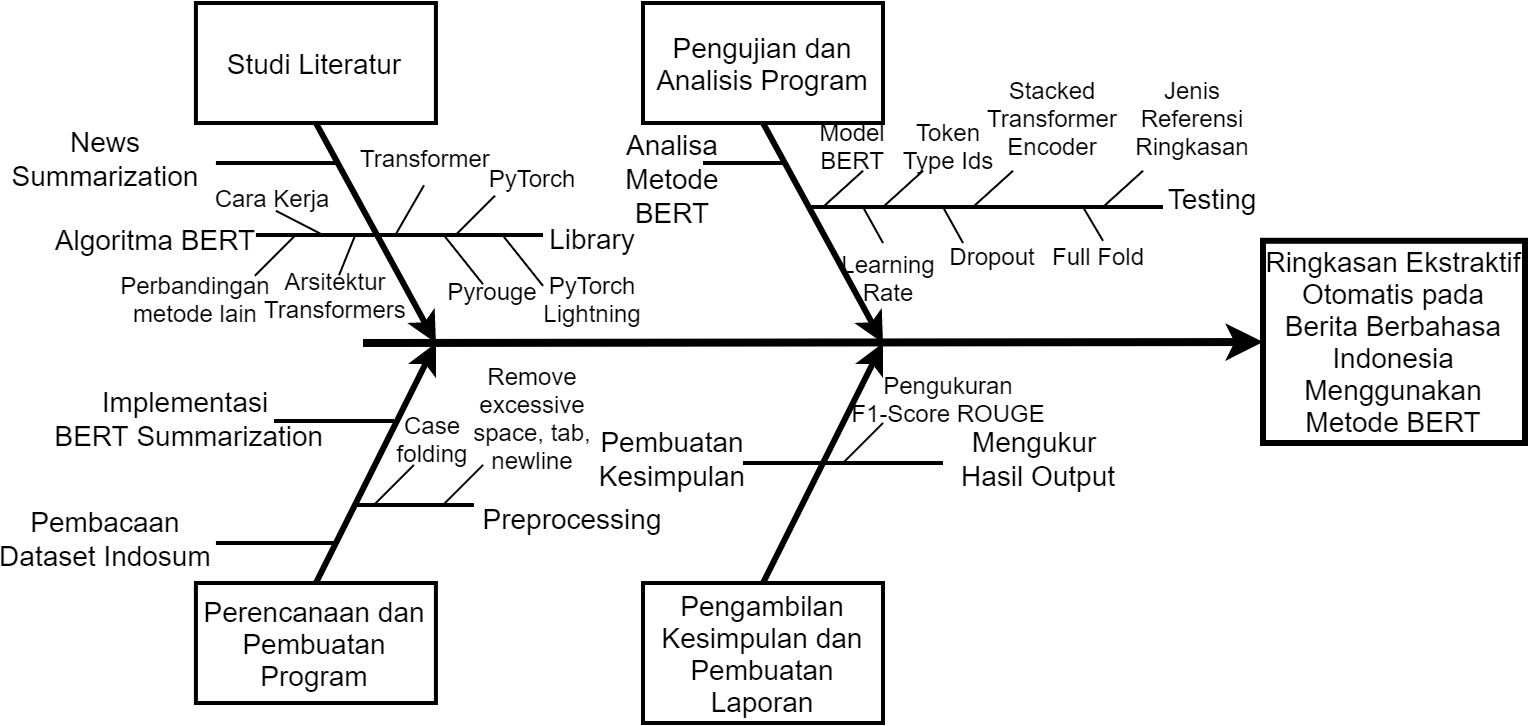

The diagram above was exported from draw.io. Its source (the exported page's mxGraphModel, read from the mxfile embedded in the PNG):
<mxGraphModel dx="1378" dy="308" grid="1" gridSize="10" guides="1" tooltips="1" connect="1" arrows="1" fold="1" page="1" pageScale="1" pageWidth="850" pageHeight="1100" math="0" shadow="0">
  <root>
    <mxCell id="0" />
    <mxCell id="1" parent="0" />
    <mxCell id="x0c1arcXX7YEqa6MNx83-1" value="Studi Literatur" style="whiteSpace=wrap;strokeWidth=2;fontSize=14;" parent="1" vertex="1">
      <mxGeometry x="36.458333333333236" y="110" width="120" height="60" as="geometry" />
    </mxCell>
    <mxCell id="x0c1arcXX7YEqa6MNx83-2" value="Perencanaan dan Pembuatan Program" style="whiteSpace=wrap;strokeWidth=2;fontSize=14;" parent="1" vertex="1">
      <mxGeometry x="36.458333333333236" y="400" width="120" height="60" as="geometry" />
    </mxCell>
    <mxCell id="x0c1arcXX7YEqa6MNx83-3" value="Ringkasan Ekstraktif Otomatis pada Berita Berbahasa Indonesia Menggunakan Metode BERT" style="whiteSpace=wrap;strokeWidth=3;fontSize=14;" parent="1" vertex="1">
      <mxGeometry x="570" y="228.89" width="131" height="101.11" as="geometry" />
    </mxCell>
    <mxCell id="x0c1arcXX7YEqa6MNx83-4" value="" style="edgeStyle=none;strokeWidth=4" parent="1" target="x0c1arcXX7YEqa6MNx83-3" edge="1">
      <mxGeometry width="100" height="100" relative="1" as="geometry">
        <mxPoint x="120" y="280" as="sourcePoint" />
        <mxPoint x="240" y="230" as="targetPoint" />
      </mxGeometry>
    </mxCell>
    <mxCell id="x0c1arcXX7YEqa6MNx83-5" value="" style="edgeStyle=none;exitX=0.5;exitY=1;strokeWidth=3" parent="1" source="x0c1arcXX7YEqa6MNx83-1" edge="1">
      <mxGeometry width="100" height="100" relative="1" as="geometry">
        <mxPoint x="96.45833333333323" y="190" as="sourcePoint" />
        <mxPoint x="156.45833333333326" y="280" as="targetPoint" />
      </mxGeometry>
    </mxCell>
    <mxCell id="x0c1arcXX7YEqa6MNx83-6" value="" style="edgeStyle=none;exitX=0.5;exitY=0;strokeWidth=3" parent="1" edge="1">
      <mxGeometry width="100" height="100" relative="1" as="geometry">
        <mxPoint x="96.45833333333326" y="400" as="sourcePoint" />
        <mxPoint x="156.45833333333326" y="280" as="targetPoint" />
      </mxGeometry>
    </mxCell>
    <mxCell id="x0c1arcXX7YEqa6MNx83-7" value="" style="edgeStyle=none;endArrow=none;strokeWidth=2" parent="1" edge="1">
      <mxGeometry width="100" height="100" relative="1" as="geometry">
        <mxPoint x="46.45833333333326" y="190" as="sourcePoint" />
        <mxPoint x="106.45833333333326" y="190" as="targetPoint" />
      </mxGeometry>
    </mxCell>
    <mxCell id="x0c1arcXX7YEqa6MNx83-8" value="" style="edgeStyle=none;endArrow=none;strokeWidth=2" parent="1" edge="1">
      <mxGeometry width="100" height="100" relative="1" as="geometry">
        <mxPoint x="66.45833333333326" y="226" as="sourcePoint" />
        <mxPoint x="126.45833333333326" y="226" as="targetPoint" />
      </mxGeometry>
    </mxCell>
    <mxCell id="x0c1arcXX7YEqa6MNx83-9" value="" style="edgeStyle=none;endArrow=none;strokeWidth=2" parent="1" edge="1">
      <mxGeometry width="100" height="100" relative="1" as="geometry">
        <mxPoint x="126.45833333333326" y="226" as="sourcePoint" />
        <mxPoint x="210" y="226" as="targetPoint" />
      </mxGeometry>
    </mxCell>
    <mxCell id="x0c1arcXX7YEqa6MNx83-10" value="" style="edgeStyle=none;endArrow=none;strokeWidth=2" parent="1" edge="1">
      <mxGeometry width="100" height="100" relative="1" as="geometry">
        <mxPoint x="75.45833333333326" y="319" as="sourcePoint" />
        <mxPoint x="135.45833333333326" y="319" as="targetPoint" />
      </mxGeometry>
    </mxCell>
    <mxCell id="x0c1arcXX7YEqa6MNx83-11" value="" style="edgeStyle=none;endArrow=none;strokeWidth=2" parent="1" edge="1">
      <mxGeometry width="100" height="100" relative="1" as="geometry">
        <mxPoint x="46.45833333333326" y="380" as="sourcePoint" />
        <mxPoint x="106.45833333333326" y="380" as="targetPoint" />
      </mxGeometry>
    </mxCell>
    <mxCell id="x0c1arcXX7YEqa6MNx83-12" value="" style="edgeStyle=none;endArrow=none;strokeWidth=2" parent="1" edge="1">
      <mxGeometry width="100" height="100" relative="1" as="geometry">
        <mxPoint x="115.45833333333326" y="361" as="sourcePoint" />
        <mxPoint x="175.45833333333326" y="361" as="targetPoint" />
      </mxGeometry>
    </mxCell>
    <mxCell id="x0c1arcXX7YEqa6MNx83-13" value="" style="edgeStyle=none;endArrow=none;arcSize=20;shadow=0;sketch=0;jumpSize=0;endSize=1;startSize=1;" parent="1" edge="1">
      <mxGeometry width="100" height="100" relative="1" as="geometry">
        <mxPoint x="76.46" y="213.89" as="sourcePoint" />
        <mxPoint x="100" y="226" as="targetPoint" />
      </mxGeometry>
    </mxCell>
    <mxCell id="x0c1arcXX7YEqa6MNx83-14" value="" style="edgeStyle=none;endArrow=none;entryX=0.468;entryY=1.057;entryDx=0;entryDy=0;entryPerimeter=0;" parent="1" target="x0c1arcXX7YEqa6MNx83-26" edge="1">
      <mxGeometry width="100" height="100" relative="1" as="geometry">
        <mxPoint x="135.9760802469134" y="226.369598765432" as="sourcePoint" />
        <mxPoint x="155.9760802469134" y="206.369598765432" as="targetPoint" />
      </mxGeometry>
    </mxCell>
    <mxCell id="x0c1arcXX7YEqa6MNx83-15" value="" style="edgeStyle=none;endArrow=none;" parent="1" edge="1">
      <mxGeometry width="100" height="100" relative="1" as="geometry">
        <mxPoint x="165.9760802469134" y="226.369598765432" as="sourcePoint" />
        <mxPoint x="185.9760802469134" y="206.369598765432" as="targetPoint" />
      </mxGeometry>
    </mxCell>
    <mxCell id="x0c1arcXX7YEqa6MNx83-16" value="" style="edgeStyle=none;endArrow=none;exitX=0.526;exitY=-0.017;exitDx=0;exitDy=0;exitPerimeter=0;" parent="1" source="x0c1arcXX7YEqa6MNx83-25" edge="1">
      <mxGeometry width="100" height="100" relative="1" as="geometry">
        <mxPoint x="95.97608024691348" y="246.369598765432" as="sourcePoint" />
        <mxPoint x="115.9760802469134" y="226.369598765432" as="targetPoint" />
      </mxGeometry>
    </mxCell>
    <mxCell id="x0c1arcXX7YEqa6MNx83-17" value="" style="edgeStyle=none;endArrow=none;" parent="1" edge="1">
      <mxGeometry width="100" height="100" relative="1" as="geometry">
        <mxPoint x="65.9760802469134" y="246.369598765432" as="sourcePoint" />
        <mxPoint x="85.9760802469134" y="226.369598765432" as="targetPoint" />
      </mxGeometry>
    </mxCell>
    <mxCell id="x0c1arcXX7YEqa6MNx83-18" value="" style="edgeStyle=none;endArrow=none;" parent="1" edge="1">
      <mxGeometry width="100" height="100" relative="1" as="geometry">
        <mxPoint x="159.99833333333325" y="361" as="sourcePoint" />
        <mxPoint x="179.99833333333325" y="341" as="targetPoint" />
      </mxGeometry>
    </mxCell>
    <mxCell id="x0c1arcXX7YEqa6MNx83-19" value="" style="edgeStyle=none;endArrow=none;" parent="1" edge="1">
      <mxGeometry width="100" height="100" relative="1" as="geometry">
        <mxPoint x="125.45833333333326" y="361" as="sourcePoint" />
        <mxPoint x="145.45833333333326" y="341" as="targetPoint" />
      </mxGeometry>
    </mxCell>
    <mxCell id="x0c1arcXX7YEqa6MNx83-20" value="News&#10;Summarization" style="text;spacingTop=-5;fontSize=14;align=center;verticalAlign=middle;points=[]" parent="1" vertex="1">
      <mxGeometry x="-23.541666666666764" y="180.00000000000006" width="30" height="19.999999999999886" as="geometry" />
    </mxCell>
    <mxCell id="x0c1arcXX7YEqa6MNx83-21" value="Algoritma BERT" style="text;spacingTop=-5;fontSize=14;align=center;verticalAlign=middle;points=[]" parent="1" vertex="1">
      <mxGeometry x="1.4583333333332078" y="220.41999999999993" width="30" height="19.999999999999886" as="geometry" />
    </mxCell>
    <mxCell id="x0c1arcXX7YEqa6MNx83-22" value="Implementasi&#10; BERT Summarization" style="text;spacingTop=-5;fontSize=14;align=center;verticalAlign=middle;points=[]" parent="1" vertex="1">
      <mxGeometry x="16.458333333333165" y="309.99999999999983" width="30" height="19.999999999999886" as="geometry" />
    </mxCell>
    <mxCell id="x0c1arcXX7YEqa6MNx83-23" value="Pembacaan&#10;Dataset Indosum" style="text;spacingTop=-5;fontSize=14;align=center;verticalAlign=middle;points=[]" parent="1" vertex="1">
      <mxGeometry x="-23.54166666666671" y="370.0000000000002" width="30" height="19.999999999999886" as="geometry" />
    </mxCell>
    <mxCell id="x0c1arcXX7YEqa6MNx83-24" value="Cara Kerja" style="text;spacingTop=-5;fontSize=12;align=center;verticalAlign=middle;points=[]" parent="1" vertex="1">
      <mxGeometry x="59.998333333333306" y="199.99999999999994" width="30" height="19.999999999999886" as="geometry" />
    </mxCell>
    <mxCell id="x0c1arcXX7YEqa6MNx83-25" value="Arsitektur &#10;Transformers" style="text;spacingTop=-5;fontSize=12;align=center;verticalAlign=middle;points=[]" parent="1" vertex="1">
      <mxGeometry x="76.46000000000001" y="246.53" width="60" height="23.47" as="geometry" />
    </mxCell>
    <mxCell id="x0c1arcXX7YEqa6MNx83-26" value="Transformer" style="text;spacingTop=-5;fontSize=12;align=center;verticalAlign=middle;points=[]" parent="1" vertex="1">
      <mxGeometry x="136.456111111111" y="179.9988888888888" width="30" height="19.999999999999886" as="geometry" />
    </mxCell>
    <mxCell id="x0c1arcXX7YEqa6MNx83-27" value="PyTorch" style="text;spacingTop=-5;fontSize=12;align=center;verticalAlign=middle;points=[]" parent="1" vertex="1">
      <mxGeometry x="190.00611111111087" y="189.99888888888893" width="30" height="19.999999999999886" as="geometry" />
    </mxCell>
    <mxCell id="x0c1arcXX7YEqa6MNx83-28" value="Case&#10;folding" style="text;spacingTop=-5;fontSize=12;align=center;verticalAlign=middle;points=[]" parent="1" vertex="1">
      <mxGeometry x="139.99166666666653" y="320.41666666666663" width="30" height="19.999999999999886" as="geometry" />
    </mxCell>
    <mxCell id="x0c1arcXX7YEqa6MNx83-29" value="Remove &#10;excessive&#10;space, tab,&#10;newline" style="text;spacingTop=-5;fontSize=12;align=center;verticalAlign=middle;points=[]" parent="1" vertex="1">
      <mxGeometry x="189.9916666666664" y="310.0066666666667" width="30" height="19.999999999999886" as="geometry" />
    </mxCell>
    <mxCell id="x0c1arcXX7YEqa6MNx83-30" value="Library" style="text;spacingTop=-5;fontSize=14;align=center;verticalAlign=middle;points=[]" parent="1" vertex="1">
      <mxGeometry x="220.00166666666655" y="220.00222222222217" width="30" height="19.999999999999886" as="geometry" />
    </mxCell>
    <mxCell id="x0c1arcXX7YEqa6MNx83-31" value="Preprocessing" style="text;spacingTop=-5;fontSize=14;align=center;verticalAlign=middle;points=[]" parent="1" vertex="1">
      <mxGeometry x="210.0016666666666" y="359.99222222222244" width="30" height="19.999999999999886" as="geometry" />
    </mxCell>
    <mxCell id="x0c1arcXX7YEqa6MNx83-32" value="Pengujian dan Analisis Program" style="whiteSpace=wrap;strokeWidth=2;fontSize=14;" parent="1" vertex="1">
      <mxGeometry x="260" y="109.99999999999994" width="120" height="60" as="geometry" />
    </mxCell>
    <mxCell id="x0c1arcXX7YEqa6MNx83-33" value="Pengambilan Kesimpulan dan Pembuatan Laporan" style="whiteSpace=wrap;strokeWidth=2;fontSize=14;" parent="1" vertex="1">
      <mxGeometry x="260" y="400" width="120" height="70" as="geometry" />
    </mxCell>
    <mxCell id="x0c1arcXX7YEqa6MNx83-34" value="" style="edgeStyle=none;exitX=0.5;exitY=1;strokeWidth=3" parent="1" source="x0c1arcXX7YEqa6MNx83-32" edge="1">
      <mxGeometry width="100" height="100" relative="1" as="geometry">
        <mxPoint x="320" y="189.99999999999991" as="sourcePoint" />
        <mxPoint x="380" y="280" as="targetPoint" />
      </mxGeometry>
    </mxCell>
    <mxCell id="x0c1arcXX7YEqa6MNx83-35" value="" style="edgeStyle=none;exitX=0.5;exitY=0;strokeWidth=3" parent="1" edge="1">
      <mxGeometry width="100" height="100" relative="1" as="geometry">
        <mxPoint x="320" y="400" as="sourcePoint" />
        <mxPoint x="380" y="280" as="targetPoint" />
      </mxGeometry>
    </mxCell>
    <mxCell id="x0c1arcXX7YEqa6MNx83-36" value="" style="edgeStyle=none;endArrow=none;strokeWidth=2" parent="1" edge="1">
      <mxGeometry width="100" height="100" relative="1" as="geometry">
        <mxPoint x="290" y="190" as="sourcePoint" />
        <mxPoint x="330" y="189.9999999999999" as="targetPoint" />
      </mxGeometry>
    </mxCell>
    <mxCell id="x0c1arcXX7YEqa6MNx83-37" value="" style="edgeStyle=none;endArrow=none;strokeWidth=2" parent="1" edge="1">
      <mxGeometry width="100" height="100" relative="1" as="geometry">
        <mxPoint x="343" y="211.9999999999999" as="sourcePoint" />
        <mxPoint x="520" y="212" as="targetPoint" />
      </mxGeometry>
    </mxCell>
    <mxCell id="x0c1arcXX7YEqa6MNx83-38" value="" style="edgeStyle=none;endArrow=none;strokeWidth=2" parent="1" edge="1">
      <mxGeometry width="100" height="100" relative="1" as="geometry">
        <mxPoint x="310" y="340" as="sourcePoint" />
        <mxPoint x="350" y="340" as="targetPoint" />
      </mxGeometry>
    </mxCell>
    <mxCell id="x0c1arcXX7YEqa6MNx83-39" value="" style="edgeStyle=none;endArrow=none;strokeWidth=2" parent="1" edge="1">
      <mxGeometry width="100" height="100" relative="1" as="geometry">
        <mxPoint x="350" y="340" as="sourcePoint" />
        <mxPoint x="410" y="340" as="targetPoint" />
      </mxGeometry>
    </mxCell>
    <mxCell id="x0c1arcXX7YEqa6MNx83-40" value="" style="edgeStyle=none;endArrow=none;" parent="1" edge="1">
      <mxGeometry width="100" height="100" relative="1" as="geometry">
        <mxPoint x="400" y="193.89" as="sourcePoint" />
        <mxPoint x="380" y="212" as="targetPoint" />
      </mxGeometry>
    </mxCell>
    <mxCell id="x0c1arcXX7YEqa6MNx83-41" value="" style="edgeStyle=none;endArrow=none;" parent="1" edge="1">
      <mxGeometry width="100" height="100" relative="1" as="geometry">
        <mxPoint x="420" y="230" as="sourcePoint" />
        <mxPoint x="410" y="212" as="targetPoint" />
      </mxGeometry>
    </mxCell>
    <mxCell id="x0c1arcXX7YEqa6MNx83-42" value="" style="edgeStyle=none;endArrow=none;" parent="1" edge="1">
      <mxGeometry width="100" height="100" relative="1" as="geometry">
        <mxPoint x="380" y="230" as="sourcePoint" />
        <mxPoint x="370" y="212" as="targetPoint" />
      </mxGeometry>
    </mxCell>
    <mxCell id="x0c1arcXX7YEqa6MNx83-43" value="" style="edgeStyle=none;endArrow=none;" parent="1" edge="1">
      <mxGeometry width="100" height="100" relative="1" as="geometry">
        <mxPoint x="360" y="340" as="sourcePoint" />
        <mxPoint x="380" y="320" as="targetPoint" />
      </mxGeometry>
    </mxCell>
    <mxCell id="x0c1arcXX7YEqa6MNx83-44" value="Analisa&#10;Metode &#10;BERT" style="text;spacingTop=-5;fontSize=14;align=center;verticalAlign=middle;points=[]" parent="1" vertex="1">
      <mxGeometry x="260.00000000000006" y="189.99999999999997" width="30" height="19.999999999999886" as="geometry" />
    </mxCell>
    <mxCell id="x0c1arcXX7YEqa6MNx83-45" value="Pembuatan&#10;Kesimpulan" style="text;spacingTop=-5;fontSize=14;align=center;verticalAlign=middle;points=[]" parent="1" vertex="1">
      <mxGeometry x="259.99999999999994" y="329.9999999999998" width="30" height="19.999999999999886" as="geometry" />
    </mxCell>
    <mxCell id="x0c1arcXX7YEqa6MNx83-46" value="Model&#10;BERT" style="text;spacingTop=-5;fontSize=12;align=center;verticalAlign=middle;points=[]" parent="1" vertex="1">
      <mxGeometry x="349.9977777777778" y="173.8888888888887" width="30" height="19.999999999999886" as="geometry" />
    </mxCell>
    <mxCell id="x0c1arcXX7YEqa6MNx83-47" value="Learning&#10;Rate" style="text;spacingTop=-5;fontSize=12;align=center;verticalAlign=middle;points=[]" parent="1" vertex="1">
      <mxGeometry x="367.9977777777776" y="239.99888888888887" width="30" height="19.999999999999886" as="geometry" />
    </mxCell>
    <mxCell id="x0c1arcXX7YEqa6MNx83-48" value="Pengukuran&#10;F1-Score ROUGE" style="text;spacingTop=-5;fontSize=12;align=center;verticalAlign=middle;points=[]" parent="1" vertex="1">
      <mxGeometry x="397.99333333333334" y="300.41333333333324" width="30" height="19.999999999999886" as="geometry" />
    </mxCell>
    <mxCell id="x0c1arcXX7YEqa6MNx83-49" value="Testing" style="text;spacingTop=-5;fontSize=14;align=center;verticalAlign=middle;points=[]" parent="1" vertex="1">
      <mxGeometry x="530.0033333333333" y="200.0022222222222" width="30" height="19.999999999999886" as="geometry" />
    </mxCell>
    <mxCell id="x0c1arcXX7YEqa6MNx83-50" value="Mengukur &#10;Hasil Output" style="text;spacingTop=-5;fontSize=14;align=center;verticalAlign=middle;points=[]" parent="1" vertex="1">
      <mxGeometry x="443.0033333333333" y="330.002222222222" width="30" height="19.999999999999886" as="geometry" />
    </mxCell>
    <mxCell id="x0c1arcXX7YEqa6MNx83-51" value="Perbandingan &#10;metode lain" style="text;spacingTop=-5;fontSize=12;align=center;verticalAlign=middle;points=[]" parent="1" vertex="1">
      <mxGeometry x="6.460000000000001" y="248.89" width="60" height="23.47" as="geometry" />
    </mxCell>
    <mxCell id="x0c1arcXX7YEqa6MNx83-54" value="Dropout" style="text;spacingTop=-5;fontSize=12;align=center;verticalAlign=middle;points=[]" parent="1" vertex="1">
      <mxGeometry x="419.9977777777777" y="228.88888888888886" width="30" height="19.999999999999886" as="geometry" />
    </mxCell>
    <mxCell id="x0c1arcXX7YEqa6MNx83-55" value="" style="edgeStyle=none;endArrow=none;" parent="1" edge="1">
      <mxGeometry width="100" height="100" relative="1" as="geometry">
        <mxPoint x="370" y="193.89" as="sourcePoint" />
        <mxPoint x="350" y="212" as="targetPoint" />
      </mxGeometry>
    </mxCell>
    <mxCell id="x0c1arcXX7YEqa6MNx83-56" value="" style="edgeStyle=none;endArrow=none;" parent="1" edge="1">
      <mxGeometry width="100" height="100" relative="1" as="geometry">
        <mxPoint x="210" y="251.43" as="sourcePoint" />
        <mxPoint x="190" y="226.35" as="targetPoint" />
      </mxGeometry>
    </mxCell>
    <mxCell id="x0c1arcXX7YEqa6MNx83-57" value="PyTorch &#10;Lightning" style="text;spacingTop=-5;fontSize=12;align=center;verticalAlign=middle;points=[]" parent="1" vertex="1">
      <mxGeometry x="219.99611111111088" y="250.62888888888895" width="30" height="19.999999999999886" as="geometry" />
    </mxCell>
    <mxCell id="x0c1arcXX7YEqa6MNx83-59" value="Token &#10;Type Ids" style="text;spacingTop=-5;fontSize=12;align=center;verticalAlign=middle;points=[]" parent="1" vertex="1">
      <mxGeometry x="397.9977777777777" y="173.88888888888886" width="30" height="19.999999999999886" as="geometry" />
    </mxCell>
    <mxCell id="x0c1arcXX7YEqa6MNx83-60" value="" style="edgeStyle=none;endArrow=none;" parent="1" edge="1">
      <mxGeometry width="100" height="100" relative="1" as="geometry">
        <mxPoint x="445" y="193.89000000000004" as="sourcePoint" />
        <mxPoint x="425" y="212" as="targetPoint" />
      </mxGeometry>
    </mxCell>
    <mxCell id="x0c1arcXX7YEqa6MNx83-61" value="Stacked&#10;Transformer&#10;Encoder" style="text;spacingTop=-5;fontSize=12;align=center;verticalAlign=middle;points=[]" parent="1" vertex="1">
      <mxGeometry x="449.9977777777777" y="159.99888888888887" width="30" height="19.999999999999886" as="geometry" />
    </mxCell>
    <mxCell id="x0c1arcXX7YEqa6MNx83-64" value="" style="edgeStyle=none;endArrow=none;" parent="1" edge="1">
      <mxGeometry width="100" height="100" relative="1" as="geometry">
        <mxPoint x="490" y="228.89" as="sourcePoint" />
        <mxPoint x="480" y="212" as="targetPoint" />
      </mxGeometry>
    </mxCell>
    <mxCell id="x0c1arcXX7YEqa6MNx83-65" value="Full Fold" style="text;spacingTop=-5;fontSize=12;align=center;verticalAlign=middle;points=[]" parent="1" vertex="1">
      <mxGeometry x="473.0077777777777" y="228.88888888888886" width="30" height="19.999999999999886" as="geometry" />
    </mxCell>
    <mxCell id="x0c1arcXX7YEqa6MNx83-69" value="" style="edgeStyle=none;endArrow=none;" parent="1" edge="1">
      <mxGeometry width="100" height="100" relative="1" as="geometry">
        <mxPoint x="180" y="250.63" as="sourcePoint" />
        <mxPoint x="160" y="225.55" as="targetPoint" />
      </mxGeometry>
    </mxCell>
    <mxCell id="x0c1arcXX7YEqa6MNx83-70" value="Pyrouge" style="text;spacingTop=-5;fontSize=12;align=center;verticalAlign=middle;points=[]" parent="1" vertex="1">
      <mxGeometry x="169.99611111111088" y="246.5288888888889" width="30" height="19.999999999999886" as="geometry" />
    </mxCell>
    <mxCell id="NWOmLGVEsBEKyHg6hFJJ-2" value="" style="edgeStyle=none;endArrow=none;" parent="1" edge="1">
      <mxGeometry width="100" height="100" relative="1" as="geometry">
        <mxPoint x="510" y="193.89000000000004" as="sourcePoint" />
        <mxPoint x="490" y="212" as="targetPoint" />
      </mxGeometry>
    </mxCell>
    <mxCell id="NWOmLGVEsBEKyHg6hFJJ-3" value="Jenis &#10;Referensi&#10;Ringkasan" style="text;spacingTop=-5;fontSize=12;align=center;verticalAlign=middle;points=[]" parent="1" vertex="1">
      <mxGeometry x="519.9977777777776" y="159.99888888888887" width="30" height="19.999999999999886" as="geometry" />
    </mxCell>
  </root>
</mxGraphModel>